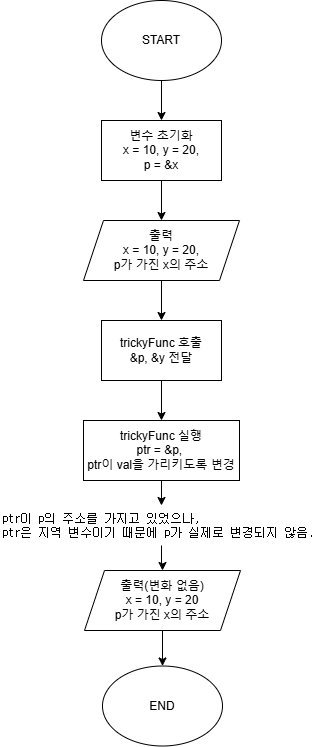

The diagram above was exported from draw.io. Its source (the exported page's mxGraphModel, read from the mxfile embedded in the PNG):
<mxGraphModel dx="660" dy="588" grid="1" gridSize="10" guides="1" tooltips="1" connect="1" arrows="1" fold="1" page="1" pageScale="1" pageWidth="827" pageHeight="1169" math="0" shadow="0">
  <root>
    <mxCell id="0" />
    <mxCell id="1" parent="0" />
    <mxCell id="TH73ngENVRJ8svRMePoc-14" value="" style="edgeStyle=orthogonalEdgeStyle;rounded=0;orthogonalLoop=1;jettySize=auto;html=1;" edge="1" parent="1" source="DzcqXTA0ih8aKR5R7MxT-12" target="TH73ngENVRJ8svRMePoc-1">
      <mxGeometry relative="1" as="geometry" />
    </mxCell>
    <mxCell id="DzcqXTA0ih8aKR5R7MxT-12" value="변수 초기화&lt;br&gt;x = 10, y = 20,&lt;div&gt;p = &amp;amp;x&lt;/div&gt;" style="rounded=0;whiteSpace=wrap;html=1;" parent="1" vertex="1">
      <mxGeometry x="353" y="180" width="120" height="60" as="geometry" />
    </mxCell>
    <mxCell id="TH73ngENVRJ8svRMePoc-15" value="" style="edgeStyle=orthogonalEdgeStyle;rounded=0;orthogonalLoop=1;jettySize=auto;html=1;" edge="1" parent="1" source="TH73ngENVRJ8svRMePoc-1" target="TH73ngENVRJ8svRMePoc-2">
      <mxGeometry relative="1" as="geometry" />
    </mxCell>
    <mxCell id="TH73ngENVRJ8svRMePoc-1" value="출력&lt;div&gt;x = 10, y = 20,&lt;/div&gt;&lt;div&gt;p가 가진 x의 주소&lt;/div&gt;" style="shape=parallelogram;perimeter=parallelogramPerimeter;whiteSpace=wrap;html=1;fixedSize=1;" vertex="1" parent="1">
      <mxGeometry x="335" y="280" width="156" height="60" as="geometry" />
    </mxCell>
    <mxCell id="TH73ngENVRJ8svRMePoc-16" value="" style="edgeStyle=orthogonalEdgeStyle;rounded=0;orthogonalLoop=1;jettySize=auto;html=1;" edge="1" parent="1" source="TH73ngENVRJ8svRMePoc-2" target="TH73ngENVRJ8svRMePoc-3">
      <mxGeometry relative="1" as="geometry" />
    </mxCell>
    <mxCell id="TH73ngENVRJ8svRMePoc-2" value="trickyFunc 호출&lt;div&gt;&amp;amp;p,&amp;nbsp;&lt;span style=&quot;background-color: initial;&quot;&gt;&amp;amp;y 전달&lt;/span&gt;&lt;/div&gt;" style="rounded=0;whiteSpace=wrap;html=1;" vertex="1" parent="1">
      <mxGeometry x="353" y="380" width="120" height="60" as="geometry" />
    </mxCell>
    <mxCell id="TH73ngENVRJ8svRMePoc-17" value="" style="edgeStyle=orthogonalEdgeStyle;rounded=0;orthogonalLoop=1;jettySize=auto;html=1;" edge="1" parent="1" source="TH73ngENVRJ8svRMePoc-3" target="TH73ngENVRJ8svRMePoc-12">
      <mxGeometry relative="1" as="geometry" />
    </mxCell>
    <mxCell id="TH73ngENVRJ8svRMePoc-3" value="trickyFunc 실행&lt;div&gt;ptr = &amp;amp;p,&amp;nbsp;&lt;/div&gt;&lt;div&gt;ptr이 val을 가리키도록 변경&lt;/div&gt;" style="rounded=0;whiteSpace=wrap;html=1;" vertex="1" parent="1">
      <mxGeometry x="335" y="480" width="156" height="60" as="geometry" />
    </mxCell>
    <mxCell id="TH73ngENVRJ8svRMePoc-13" value="" style="edgeStyle=orthogonalEdgeStyle;rounded=0;orthogonalLoop=1;jettySize=auto;html=1;" edge="1" parent="1" source="TH73ngENVRJ8svRMePoc-5" target="DzcqXTA0ih8aKR5R7MxT-12">
      <mxGeometry relative="1" as="geometry" />
    </mxCell>
    <mxCell id="TH73ngENVRJ8svRMePoc-5" value="START" style="ellipse;whiteSpace=wrap;html=1;" vertex="1" parent="1">
      <mxGeometry x="353" y="60" width="120" height="80" as="geometry" />
    </mxCell>
    <mxCell id="TH73ngENVRJ8svRMePoc-6" value="END" style="ellipse;whiteSpace=wrap;html=1;" vertex="1" parent="1">
      <mxGeometry x="354" y="725.5" width="120" height="80" as="geometry" />
    </mxCell>
    <mxCell id="TH73ngENVRJ8svRMePoc-19" value="" style="edgeStyle=orthogonalEdgeStyle;rounded=0;orthogonalLoop=1;jettySize=auto;html=1;" edge="1" parent="1" source="TH73ngENVRJ8svRMePoc-8" target="TH73ngENVRJ8svRMePoc-6">
      <mxGeometry relative="1" as="geometry" />
    </mxCell>
    <mxCell id="TH73ngENVRJ8svRMePoc-8" value="출력(변화 없음)&lt;div&gt;x = 10, y = 20&lt;/div&gt;&lt;div&gt;p가 가진 x의 주소&lt;/div&gt;" style="shape=parallelogram;perimeter=parallelogramPerimeter;whiteSpace=wrap;html=1;fixedSize=1;" vertex="1" parent="1">
      <mxGeometry x="336" y="630" width="156" height="60" as="geometry" />
    </mxCell>
    <mxCell id="TH73ngENVRJ8svRMePoc-18" value="" style="edgeStyle=orthogonalEdgeStyle;rounded=0;orthogonalLoop=1;jettySize=auto;html=1;" edge="1" parent="1" source="TH73ngENVRJ8svRMePoc-12" target="TH73ngENVRJ8svRMePoc-8">
      <mxGeometry relative="1" as="geometry" />
    </mxCell>
    <mxCell id="TH73ngENVRJ8svRMePoc-12" value="&lt;font face=&quot;monospace&quot;&gt;ptr이 p의 주소를 가지고 있었으나,&amp;nbsp;&lt;/font&gt;&lt;div&gt;&lt;font face=&quot;monospace&quot;&gt;ptr은 지역 변수이기 때문에 p가 실제로 변경되지 않음.&lt;/font&gt;&lt;/div&gt;" style="text;whiteSpace=wrap;html=1;" vertex="1" parent="1">
      <mxGeometry x="251.5" y="565" width="323" height="40" as="geometry" />
    </mxCell>
  </root>
</mxGraphModel>